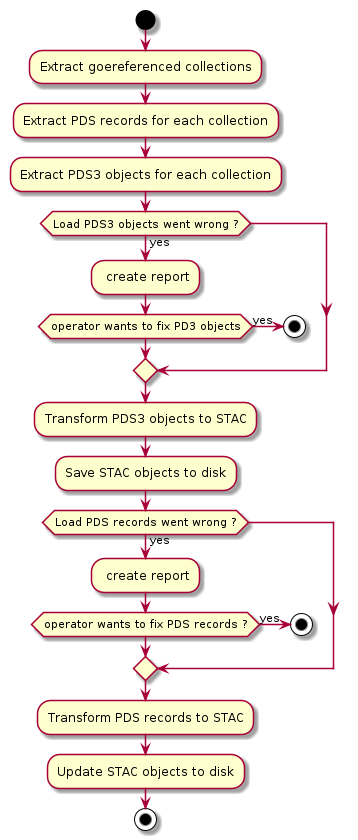

The diagram above was rendered by PlantUML. Its source (embedded in the PNG):
@startuml
start
:Extract goereferenced collections;
:Extract PDS records for each collection;
:Extract PDS3 objects for each collection;
if (Load PDS3 objects went wrong ?) then (yes)
  : create report;
  if (operator wants to fix PD3 objects) then (yes)
    stop
  endif
endif
:Transform PDS3 objects to STAC;
:Save STAC objects to disk;
if (Load PDS records went wrong ?) then (yes)
  : create report;
  if (operator wants to fix PDS records ?) then (yes)
    stop
  endif
endif
:Transform PDS records to STAC;
:Update STAC objects to disk;
stop

@enduml